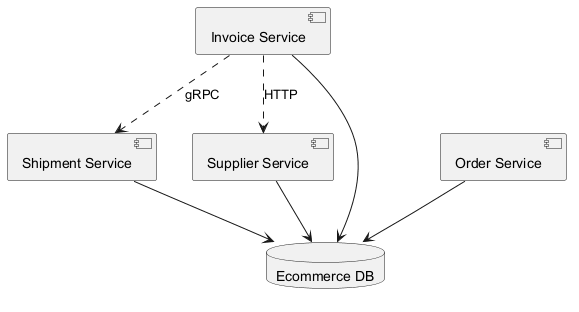

The diagram above was rendered by PlantUML. Its source (embedded in the PNG):
@startuml
skinparam backgroundColor #FFFFFF
skinparam classBackgroundColor #E8F4FA
skinparam classBorderColor #2C7DA0
component "Invoice Service" as C_InvoiceService
component "Order Service" as C_OrderService
component "Shipment Service" as C_ShipmentService
component "Supplier Service" as C_SupplierService
database "Ecommerce DB" as DB_ecommerce
C_InvoiceService --> DB_ecommerce
C_OrderService --> DB_ecommerce
C_ShipmentService --> DB_ecommerce
C_SupplierService --> DB_ecommerce
C_InvoiceService ..> C_SupplierService : HTTP
C_InvoiceService ..> C_ShipmentService : gRPC
@enduml